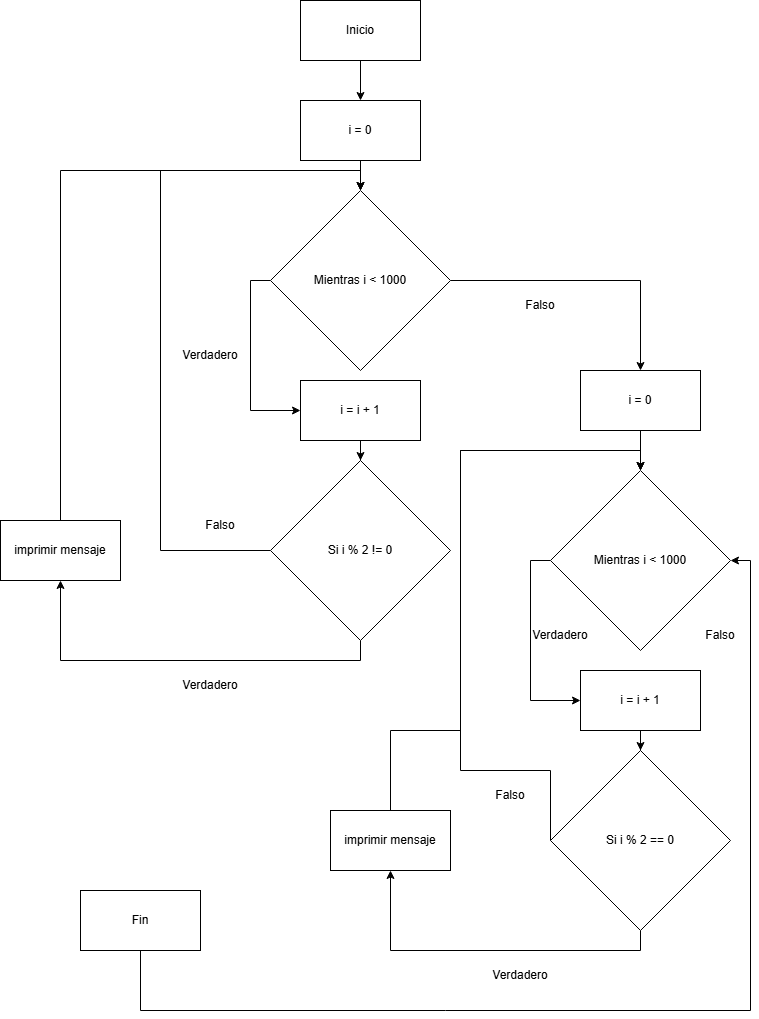

The diagram above was exported from draw.io. Its source (the exported page's mxGraphModel, read from the mxfile embedded in the PNG):
<mxGraphModel dx="1426" dy="751" grid="1" gridSize="10" guides="1" tooltips="1" connect="1" arrows="1" fold="1" page="1" pageScale="1" pageWidth="850" pageHeight="1100" math="0" shadow="0">
  <root>
    <mxCell id="0" />
    <mxCell id="1" parent="0" />
    <mxCell id="Y_X2GNHs9nqSBGs7xT-f-7" value="" style="edgeStyle=orthogonalEdgeStyle;rounded=0;orthogonalLoop=1;jettySize=auto;html=1;" edge="1" parent="1" source="Y_X2GNHs9nqSBGs7xT-f-1" target="Y_X2GNHs9nqSBGs7xT-f-2">
      <mxGeometry relative="1" as="geometry" />
    </mxCell>
    <mxCell id="Y_X2GNHs9nqSBGs7xT-f-1" value="Inicio" style="rounded=0;whiteSpace=wrap;html=1;" vertex="1" parent="1">
      <mxGeometry x="350" y="40" width="120" height="60" as="geometry" />
    </mxCell>
    <mxCell id="Y_X2GNHs9nqSBGs7xT-f-8" value="" style="edgeStyle=orthogonalEdgeStyle;rounded=0;orthogonalLoop=1;jettySize=auto;html=1;" edge="1" parent="1" source="Y_X2GNHs9nqSBGs7xT-f-2" target="Y_X2GNHs9nqSBGs7xT-f-3">
      <mxGeometry relative="1" as="geometry" />
    </mxCell>
    <mxCell id="Y_X2GNHs9nqSBGs7xT-f-2" value="i = 0" style="rounded=0;whiteSpace=wrap;html=1;" vertex="1" parent="1">
      <mxGeometry x="350" y="140" width="120" height="60" as="geometry" />
    </mxCell>
    <mxCell id="Y_X2GNHs9nqSBGs7xT-f-9" style="edgeStyle=orthogonalEdgeStyle;rounded=0;orthogonalLoop=1;jettySize=auto;html=1;exitX=0;exitY=0.5;exitDx=0;exitDy=0;entryX=0;entryY=0.5;entryDx=0;entryDy=0;" edge="1" parent="1" source="Y_X2GNHs9nqSBGs7xT-f-3" target="Y_X2GNHs9nqSBGs7xT-f-4">
      <mxGeometry relative="1" as="geometry" />
    </mxCell>
    <mxCell id="Y_X2GNHs9nqSBGs7xT-f-24" style="edgeStyle=orthogonalEdgeStyle;rounded=0;orthogonalLoop=1;jettySize=auto;html=1;exitX=1;exitY=0.5;exitDx=0;exitDy=0;entryX=0.5;entryY=0;entryDx=0;entryDy=0;" edge="1" parent="1" source="Y_X2GNHs9nqSBGs7xT-f-3" target="Y_X2GNHs9nqSBGs7xT-f-6">
      <mxGeometry relative="1" as="geometry" />
    </mxCell>
    <mxCell id="Y_X2GNHs9nqSBGs7xT-f-3" value="Mientras i &amp;lt; 1000" style="rhombus;whiteSpace=wrap;html=1;" vertex="1" parent="1">
      <mxGeometry x="320" y="230" width="180" height="180" as="geometry" />
    </mxCell>
    <mxCell id="Y_X2GNHs9nqSBGs7xT-f-17" value="" style="edgeStyle=orthogonalEdgeStyle;rounded=0;orthogonalLoop=1;jettySize=auto;html=1;" edge="1" parent="1" source="Y_X2GNHs9nqSBGs7xT-f-4" target="Y_X2GNHs9nqSBGs7xT-f-16">
      <mxGeometry relative="1" as="geometry" />
    </mxCell>
    <mxCell id="Y_X2GNHs9nqSBGs7xT-f-4" value="i = i + 1" style="rounded=0;whiteSpace=wrap;html=1;" vertex="1" parent="1">
      <mxGeometry x="350" y="420" width="120" height="60" as="geometry" />
    </mxCell>
    <mxCell id="Y_X2GNHs9nqSBGs7xT-f-19" style="edgeStyle=orthogonalEdgeStyle;rounded=0;orthogonalLoop=1;jettySize=auto;html=1;exitX=0.5;exitY=0;exitDx=0;exitDy=0;entryX=0.5;entryY=0;entryDx=0;entryDy=0;" edge="1" parent="1" source="Y_X2GNHs9nqSBGs7xT-f-5" target="Y_X2GNHs9nqSBGs7xT-f-3">
      <mxGeometry relative="1" as="geometry" />
    </mxCell>
    <mxCell id="Y_X2GNHs9nqSBGs7xT-f-5" value="imprimir mensaje" style="rounded=0;whiteSpace=wrap;html=1;" vertex="1" parent="1">
      <mxGeometry x="50" y="560" width="120" height="60" as="geometry" />
    </mxCell>
    <mxCell id="Y_X2GNHs9nqSBGs7xT-f-26" value="" style="edgeStyle=orthogonalEdgeStyle;rounded=0;orthogonalLoop=1;jettySize=auto;html=1;" edge="1" parent="1" source="Y_X2GNHs9nqSBGs7xT-f-6" target="Y_X2GNHs9nqSBGs7xT-f-25">
      <mxGeometry relative="1" as="geometry" />
    </mxCell>
    <mxCell id="Y_X2GNHs9nqSBGs7xT-f-6" value="i = 0" style="rounded=0;whiteSpace=wrap;html=1;" vertex="1" parent="1">
      <mxGeometry x="630" y="410" width="120" height="60" as="geometry" />
    </mxCell>
    <mxCell id="Y_X2GNHs9nqSBGs7xT-f-12" value="Verdadero" style="text;html=1;align=center;verticalAlign=middle;whiteSpace=wrap;rounded=0;" vertex="1" parent="1">
      <mxGeometry x="230" y="380" width="60" height="30" as="geometry" />
    </mxCell>
    <mxCell id="Y_X2GNHs9nqSBGs7xT-f-14" value="Falso" style="text;html=1;align=center;verticalAlign=middle;whiteSpace=wrap;rounded=0;" vertex="1" parent="1">
      <mxGeometry x="560" y="330" width="60" height="30" as="geometry" />
    </mxCell>
    <mxCell id="Y_X2GNHs9nqSBGs7xT-f-21" style="edgeStyle=orthogonalEdgeStyle;rounded=0;orthogonalLoop=1;jettySize=auto;html=1;exitX=0.5;exitY=1;exitDx=0;exitDy=0;entryX=0.5;entryY=1;entryDx=0;entryDy=0;" edge="1" parent="1" source="Y_X2GNHs9nqSBGs7xT-f-16" target="Y_X2GNHs9nqSBGs7xT-f-5">
      <mxGeometry relative="1" as="geometry" />
    </mxCell>
    <mxCell id="Y_X2GNHs9nqSBGs7xT-f-22" style="edgeStyle=orthogonalEdgeStyle;rounded=0;orthogonalLoop=1;jettySize=auto;html=1;exitX=0;exitY=0.5;exitDx=0;exitDy=0;entryX=0.5;entryY=0;entryDx=0;entryDy=0;" edge="1" parent="1" source="Y_X2GNHs9nqSBGs7xT-f-16" target="Y_X2GNHs9nqSBGs7xT-f-3">
      <mxGeometry relative="1" as="geometry">
        <Array as="points">
          <mxPoint x="210" y="590" />
          <mxPoint x="210" y="210" />
          <mxPoint x="410" y="210" />
        </Array>
      </mxGeometry>
    </mxCell>
    <mxCell id="Y_X2GNHs9nqSBGs7xT-f-16" value="Si i % 2 != 0" style="rhombus;whiteSpace=wrap;html=1;" vertex="1" parent="1">
      <mxGeometry x="320" y="500" width="180" height="180" as="geometry" />
    </mxCell>
    <mxCell id="Y_X2GNHs9nqSBGs7xT-f-20" value="Verdadero" style="text;html=1;align=center;verticalAlign=middle;whiteSpace=wrap;rounded=0;" vertex="1" parent="1">
      <mxGeometry x="230" y="710" width="60" height="30" as="geometry" />
    </mxCell>
    <mxCell id="Y_X2GNHs9nqSBGs7xT-f-23" value="Falso" style="text;html=1;align=center;verticalAlign=middle;whiteSpace=wrap;rounded=0;" vertex="1" parent="1">
      <mxGeometry x="240" y="550" width="60" height="30" as="geometry" />
    </mxCell>
    <mxCell id="Y_X2GNHs9nqSBGs7xT-f-29" style="edgeStyle=orthogonalEdgeStyle;rounded=0;orthogonalLoop=1;jettySize=auto;html=1;exitX=0;exitY=0.5;exitDx=0;exitDy=0;entryX=0;entryY=0.5;entryDx=0;entryDy=0;" edge="1" parent="1" source="Y_X2GNHs9nqSBGs7xT-f-25" target="Y_X2GNHs9nqSBGs7xT-f-27">
      <mxGeometry relative="1" as="geometry" />
    </mxCell>
    <mxCell id="Y_X2GNHs9nqSBGs7xT-f-25" value="Mientras i &amp;lt; 1000" style="rhombus;whiteSpace=wrap;html=1;" vertex="1" parent="1">
      <mxGeometry x="600" y="510" width="180" height="180" as="geometry" />
    </mxCell>
    <mxCell id="Y_X2GNHs9nqSBGs7xT-f-38" value="" style="edgeStyle=orthogonalEdgeStyle;rounded=0;orthogonalLoop=1;jettySize=auto;html=1;" edge="1" parent="1" source="Y_X2GNHs9nqSBGs7xT-f-27" target="Y_X2GNHs9nqSBGs7xT-f-31">
      <mxGeometry relative="1" as="geometry" />
    </mxCell>
    <mxCell id="Y_X2GNHs9nqSBGs7xT-f-27" value="i = i + 1" style="rounded=0;whiteSpace=wrap;html=1;" vertex="1" parent="1">
      <mxGeometry x="630" y="710" width="120" height="60" as="geometry" />
    </mxCell>
    <mxCell id="Y_X2GNHs9nqSBGs7xT-f-30" value="Verdadero" style="text;html=1;align=center;verticalAlign=middle;whiteSpace=wrap;rounded=0;" vertex="1" parent="1">
      <mxGeometry x="580" y="660" width="60" height="30" as="geometry" />
    </mxCell>
    <mxCell id="Y_X2GNHs9nqSBGs7xT-f-33" style="edgeStyle=orthogonalEdgeStyle;rounded=0;orthogonalLoop=1;jettySize=auto;html=1;exitX=0.5;exitY=1;exitDx=0;exitDy=0;entryX=0.5;entryY=1;entryDx=0;entryDy=0;" edge="1" parent="1" source="Y_X2GNHs9nqSBGs7xT-f-31" target="Y_X2GNHs9nqSBGs7xT-f-32">
      <mxGeometry relative="1" as="geometry" />
    </mxCell>
    <mxCell id="Y_X2GNHs9nqSBGs7xT-f-36" style="edgeStyle=orthogonalEdgeStyle;rounded=0;orthogonalLoop=1;jettySize=auto;html=1;exitX=0;exitY=0.5;exitDx=0;exitDy=0;entryX=0.5;entryY=0;entryDx=0;entryDy=0;" edge="1" parent="1" source="Y_X2GNHs9nqSBGs7xT-f-31" target="Y_X2GNHs9nqSBGs7xT-f-25">
      <mxGeometry relative="1" as="geometry">
        <Array as="points">
          <mxPoint x="600" y="810" />
          <mxPoint x="510" y="810" />
          <mxPoint x="510" y="490" />
          <mxPoint x="690" y="490" />
        </Array>
      </mxGeometry>
    </mxCell>
    <mxCell id="Y_X2GNHs9nqSBGs7xT-f-31" value="Si i % 2 == 0" style="rhombus;whiteSpace=wrap;html=1;" vertex="1" parent="1">
      <mxGeometry x="600" y="790" width="180" height="180" as="geometry" />
    </mxCell>
    <mxCell id="Y_X2GNHs9nqSBGs7xT-f-35" style="edgeStyle=orthogonalEdgeStyle;rounded=0;orthogonalLoop=1;jettySize=auto;html=1;exitX=0.5;exitY=0;exitDx=0;exitDy=0;entryX=0.5;entryY=0;entryDx=0;entryDy=0;" edge="1" parent="1" source="Y_X2GNHs9nqSBGs7xT-f-32" target="Y_X2GNHs9nqSBGs7xT-f-25">
      <mxGeometry relative="1" as="geometry">
        <Array as="points">
          <mxPoint x="440" y="770" />
          <mxPoint x="510" y="770" />
          <mxPoint x="510" y="490" />
          <mxPoint x="690" y="490" />
        </Array>
      </mxGeometry>
    </mxCell>
    <mxCell id="Y_X2GNHs9nqSBGs7xT-f-32" value="imprimir mensaje" style="rounded=0;whiteSpace=wrap;html=1;" vertex="1" parent="1">
      <mxGeometry x="380" y="850" width="120" height="60" as="geometry" />
    </mxCell>
    <mxCell id="Y_X2GNHs9nqSBGs7xT-f-34" value="Verdadero" style="text;html=1;align=center;verticalAlign=middle;whiteSpace=wrap;rounded=0;" vertex="1" parent="1">
      <mxGeometry x="540" y="1000" width="60" height="30" as="geometry" />
    </mxCell>
    <mxCell id="Y_X2GNHs9nqSBGs7xT-f-37" value="Falso" style="text;html=1;align=center;verticalAlign=middle;whiteSpace=wrap;rounded=0;" vertex="1" parent="1">
      <mxGeometry x="530" y="820" width="60" height="30" as="geometry" />
    </mxCell>
    <mxCell id="Y_X2GNHs9nqSBGs7xT-f-41" style="edgeStyle=orthogonalEdgeStyle;rounded=0;orthogonalLoop=1;jettySize=auto;html=1;exitX=0.5;exitY=1;exitDx=0;exitDy=0;entryX=1;entryY=0.5;entryDx=0;entryDy=0;" edge="1" parent="1" source="Y_X2GNHs9nqSBGs7xT-f-40" target="Y_X2GNHs9nqSBGs7xT-f-25">
      <mxGeometry relative="1" as="geometry">
        <Array as="points">
          <mxPoint x="190" y="1050" />
          <mxPoint x="800" y="1050" />
          <mxPoint x="800" y="600" />
        </Array>
      </mxGeometry>
    </mxCell>
    <mxCell id="Y_X2GNHs9nqSBGs7xT-f-40" value="Fin" style="rounded=0;whiteSpace=wrap;html=1;" vertex="1" parent="1">
      <mxGeometry x="130" y="930" width="120" height="60" as="geometry" />
    </mxCell>
    <mxCell id="Y_X2GNHs9nqSBGs7xT-f-42" value="Falso" style="text;html=1;align=center;verticalAlign=middle;whiteSpace=wrap;rounded=0;" vertex="1" parent="1">
      <mxGeometry x="740" y="660" width="60" height="30" as="geometry" />
    </mxCell>
  </root>
</mxGraphModel>